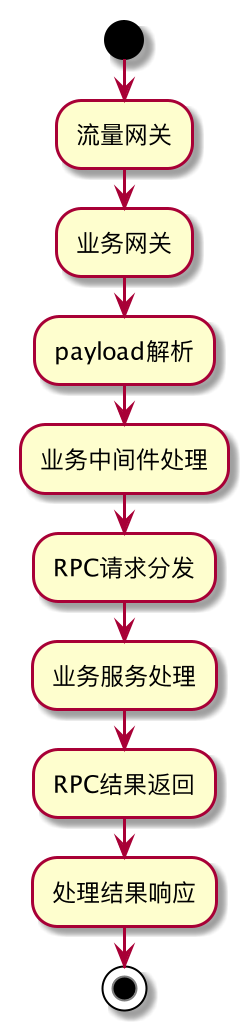

The diagram above was rendered by PlantUML. Its source (embedded in the PNG):
@startuml
start
:流量网关;
:业务网关;
:payload解析;
:业务中间件处理;
:RPC请求分发;
:业务服务处理;
:RPC结果返回;
:处理结果响应;
stop
@enduml